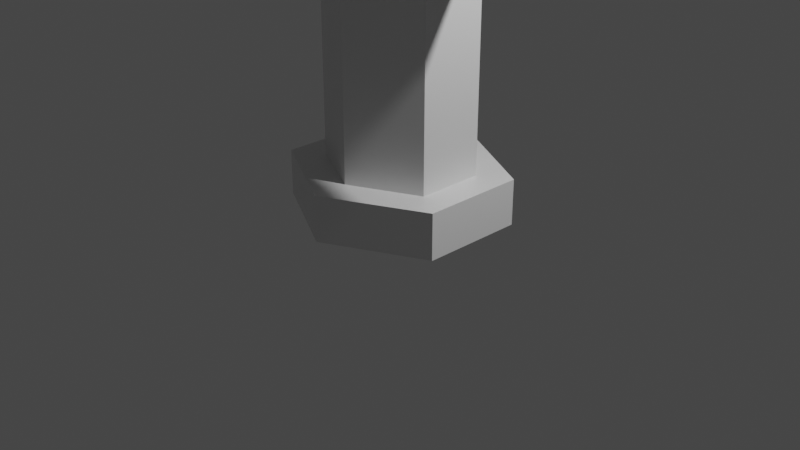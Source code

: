 # Source: sword.blend  (saved by Blender 2.92.15; exported with 4.5.12 LTS)
import bpy
from mathutils import Matrix  # noqa: F401  (used for matrix-valued properties, if any)

bpy.ops.wm.read_factory_settings(use_empty=True)
scene = bpy.context.scene
scene.name = 'Scene'

# ---- collections
col_collection = bpy.data.collections.new('Collection'); scene.collection.children.link(col_collection)

# ---- materials (node trees are filled in below, after node groups)
mat_material = bpy.data.materials.new('Material')
mat_material.alpha_threshold = 0.0
mat_material.use_transparent_shadow = False
mat_material.line_color = (0.0, 0.0, 0.0, 1.0)

# ---- material node trees
mat_material.use_nodes = True; mat_material.node_tree.nodes.clear()
_N = mat_material.node_tree.nodes; _L = mat_material.node_tree.links
n0 = _N.new('ShaderNodeOutputMaterial'); n0.name = 'Material Output'; n0.location = (300, 300)
n1 = _N.new('ShaderNodeBsdfPrincipled'); n1.name = 'Principled BSDF'; n1.location = (10, 300)
n1.distribution = 'GGX'
n1.subsurface_method = 'BURLEY'
n1.inputs[2].default_value = 0.4
n1.inputs[3].default_value = 1.45
n1.inputs[27].default_value = (0.0, 0.0, 0.0, 1.0)
n1.inputs[28].default_value = 1.0
_L.new(n1.outputs[0], n0.inputs[0])
n0.is_active_output = True

# ---- world
world_world = bpy.data.worlds.new('World'); scene.world = world_world
world_world.use_nodes = True; world_world.node_tree.nodes.clear()
_N = world_world.node_tree.nodes; _L = world_world.node_tree.links
n0 = _N.new('ShaderNodeOutputWorld'); n0.name = 'World Output'; n0.location = (300, 300)
n1 = _N.new('ShaderNodeBackground'); n1.name = 'Background'; n1.location = (10, 300)
n1.inputs[0].default_value = (0.05088, 0.05088, 0.05088, 1.0)
_L.new(n1.outputs[0], n0.inputs[0])
n0.is_active_output = True
world_world.color = (0.05088, 0.05088, 0.05088)
world_world.use_sun_shadow = False
world_world.sun_shadow_jitter_overblur = 0.0

# ---- cameras
cam_camera = bpy.data.cameras.new('Camera')
cam_camera.clip_end = 100.0
cam_camera.ortho_scale = 7.314

# ---- lights
light_light = bpy.data.lights.new('Light', 'POINT')
light_light.transmission_factor = 0.0
light_light.energy = 1000.0
light_light.shadow_soft_size = 0.1
light_light.shadow_maximum_resolution = 0.006
light_light.use_absolute_resolution = True

# ---- meshes
me_cube = bpy.data.meshes.new('Cube')
me_cube.from_pydata([(0.5, 0.5, 4.1), (0.5, 0.5, 2.1), (0.6667, -0.6667, 4.1), (-0.75, 0.25, 2.1), (-0.6667, 0.6667, 4.1), (-0.5, -0.5, 4.1), (-0.5, -0.5, 2.1), (1.0, -1.0, 10.79), (-0.5, -0.5, 10.79), (0.5, 0.5, 10.79), (-1.0, 1.0, 10.79), (0.0, 0.0, 12.56), (0.5, 0.5, 3.1), (-0.25, 0.75, 2.1), (-0.75, 0.25, 2.1), (-0.5, -0.5, 3.1), (-0.25, 0.75, 2.1), (0.25, -0.75, 2.1), (0.75, -0.25, 2.1), (-0.25, 0.75, 3.1), (0.75, -0.25, 3.1), (-0.75, 0.25, -0.4008), (-0.75, 0.25, 3.1), (0.25, -0.75, 3.1), (-0.25, 0.75, 3.1), (0.25, -0.75, 2.1), (0.75, -0.25, 2.1), (0.75, -0.25, 3.1), (-0.75, 0.25, 3.1), (0.25, -0.75, 3.1), (2.172, -2.172, 2.6), (-2.172, 2.172, 2.6), (-0.5, -0.5, -0.4008), (0.75, -0.25, -0.4008), (0.5, 0.5, -0.4008), (-0.25, 0.75, -0.4008), (0.25, -0.75, -0.4008), (-1.111, 0.3352, -0.4008), (-0.7622, -0.7622, -0.4008), (1.111, -0.3352, -0.4008), (0.7622, 0.7622, -0.4008), (-0.3352, 1.111, -0.4008), (0.3352, -1.111, -0.4008), (-1.111, 0.3352, -0.8829), (-0.7622, -0.7622, -0.8829), (1.111, -0.3352, -0.8829), (0.7622, 0.7622, -0.8829), (-0.3352, 1.111, -0.8829), (0.3352, -1.111, -0.8829)], [], [(4, 5, 8, 10), (23, 2, 5, 15), (14, 22, 28, 3), (28, 24, 31), (20, 23, 29, 27), (19, 4, 0, 12), (10, 8, 11), (2, 0, 9, 7), (0, 4, 10, 9), (5, 2, 7, 8), (8, 7, 11), (9, 10, 11), (7, 9, 11), (13, 19, 12, 1), (22, 4, 19), (27, 29, 30), (1, 12, 20, 18), (12, 0, 2, 20), (6, 14, 21, 32), (1, 18, 33, 34), (6, 15, 22, 14), (15, 5, 4, 22), (17, 23, 15, 6), (19, 13, 16, 24), (20, 2, 23), (22, 19, 24, 28), (23, 17, 25, 29), (18, 20, 27, 26), (17, 18, 26, 25), (13, 14, 3, 16), (25, 26, 30), (24, 16, 31), (29, 25, 30), (3, 28, 31), (16, 3, 31), (26, 27, 30), (13, 1, 34, 35), (18, 17, 36, 33), (17, 6, 32, 36), (14, 13, 35, 21), (35, 34, 40, 41), (33, 36, 42, 39), (36, 32, 38, 42), (21, 35, 41, 37), (42, 38, 44, 48), (41, 40, 46, 47), (40, 39, 45, 46), (38, 37, 43, 44), (39, 42, 48, 45), (37, 41, 47, 43), (32, 21, 37, 38), (34, 33, 39, 40), (44, 43, 47, 46, 45, 48)])
_uv = me_cube.uv_layers.new(name='UVMap')
_uv.uv.foreach_set('vector', [0.625, 0.125, 0.625, 0.0, 0.625, 0.0, 0.625, 0.25, 0.5, 0.875, 0.625, 0.875, 0.625, 1.0, 0.5, 1.0, 0.375, 0.125, 0.5, 0.125, 0.5, 0.125, 0.375, 0.125, 0.5, 0.125, 0.5, 0.375, 0.5, 0.125, 0.5, 0.625, 0.5, 0.875, 0.5, 0.875, 0.5, 0.625, 0.5, 0.375, 0.625, 0.375, 0.625, 0.5, 0.5, 0.5, 0.625, 0.25, 0.625, 0.0, 0.625, 0.25, 0.625, 0.625, 0.625, 0.5, 0.625, 0.5, 0.625, 0.75, 0.625, 0.5, 0.625, 0.25, 0.625, 0.25, 0.625, 0.5, 0.625, 1.0, 0.625, 0.75, 0.625, 0.75, 0.625, 1.0, 0.625, 1.0, 0.625, 0.75, 0.625, 1.0, 0.625, 0.5, 0.625, 0.25, 0.625, 0.5, 0.625, 0.75, 0.625, 0.5, 0.625, 0.75, 0.375, 0.375, 0.5, 0.375, 0.5, 0.5, 0.375, 0.5, 0.5, 0.125, 0.625, 0.375, 0.5, 0.375, 0.5, 0.625, 0.5, 0.875, 0.5, 0.625, 0.375, 0.5, 0.5, 0.5, 0.5, 0.625, 0.375, 0.625, 0.5, 0.5, 0.625, 0.5, 0.625, 0.625, 0.5, 0.625, 0.375, 0.0, 0.375, 0.125, 0.375, 0.125, 0.375, 0.0, 0.375, 0.5, 0.375, 0.625, 0.375, 0.625, 0.375, 0.5, 0.375, 0.0, 0.5, 0.0, 0.5, 0.125, 0.375, 0.125, 0.5, 0.0, 0.625, 0.0, 0.625, 0.125, 0.5, 0.125, 0.375, 0.875, 0.5, 0.875, 0.5, 1.0, 0.375, 1.0, 0.5, 0.375, 0.375, 0.375, 0.375, 0.375, 0.5, 0.375, 0.5, 0.625, 0.625, 0.625, 0.5, 0.875, 0.5, 0.125, 0.5, 0.375, 0.5, 0.375, 0.5, 0.125, 0.5, 0.875, 0.375, 0.875, 0.375, 0.875, 0.5, 0.875, 0.375, 0.625, 0.5, 0.625, 0.5, 0.625, 0.375, 0.625, 0.0, 0.0, 0.0, 0.0, 0.0, 0.0, 0.0, 0.0, 0.25, 0.5, 0.125, 0.625, 0.125, 0.625, 0.25, 0.5, 0.0, 0.0, 0.0, 0.0, 0.0, 0.0, 0.5, 0.375, 0.375, 0.375, 0.5, 0.375, 0.5, 0.875, 0.375, 0.875, 0.5, 0.875, 0.375, 0.125, 0.5, 0.125, 0.375, 0.125, 0.25, 0.5, 0.125, 0.625, 0.25, 0.5, 0.375, 0.625, 0.5, 0.625, 0.375, 0.625, 0.375, 0.375, 0.375, 0.5, 0.375, 0.5, 0.375, 0.375, 0.0, 0.0, 0.0, 0.0, 0.0, 0.0, 0.0, 0.0, 0.375, 0.875, 0.375, 1.0, 0.375, 1.0, 0.375, 0.875, 0.125, 0.625, 0.25, 0.5, 0.25, 0.5, 0.125, 0.625, 0.375, 0.375, 0.375, 0.5, 0.375, 0.5, 0.375, 0.375, 0.0, 0.0, 0.0, 0.0, 0.0, 0.0, 0.0, 0.0, 0.375, 0.875, 0.375, 1.0, 0.375, 1.0, 0.375, 0.875, 0.125, 0.625, 0.25, 0.5, 0.25, 0.5, 0.125, 0.625, 0.375, 0.875, 0.375, 1.0, 0.375, 1.0, 0.375, 0.875, 0.375, 0.375, 0.375, 0.5, 0.375, 0.5, 0.375, 0.375, 0.375, 0.5, 0.375, 0.625, 0.375, 0.625, 0.375, 0.5, 0.375, 0.0, 0.375, 0.125, 0.375, 0.125, 0.375, 0.0, 0.0, 0.0, 0.0, 0.0, 0.0, 0.0, 0.0, 0.0, 0.125, 0.625, 0.25, 0.5, 0.25, 0.5, 0.125, 0.625, 0.375, 0.0, 0.375, 0.125, 0.375, 0.125, 0.375, 0.0, 0.375, 0.5, 0.375, 0.625, 0.375, 0.625, 0.375, 0.5, 0.125, 0.75, 0.125, 0.625, 0.25, 0.5, 0.375, 0.5, 0.375, 0.625, 0.25, 0.75])
me_cube.materials.append(mat_material)
me_cube.use_remesh_preserve_volume = False
me_cube.use_remesh_preserve_attributes = False
me_cube.use_mirror_vertex_groups = False
me_cube.update()

# ---- objects
ob_cube = bpy.data.objects.new('Cube', me_cube)
ob_light = bpy.data.objects.new('Light', light_light)
ob_camera = bpy.data.objects.new('Camera', cam_camera)

# ---- transforms, parenting, visibility, modifiers, constraints
ob_cube.location = (0.0, 0.0, 1.0)
ob_cube.rotation_euler = (0.0, -0.0, 0.7854)
ob_cube.lock_rotations_4d = False
ob_cube.empty_display_type = 'ARROWS'
ob_cube.lineart.crease_threshold = 0.0
ob_light.location = (4.076, 1.005, 5.904)
ob_light.rotation_euler = (0.6503, 0.05522, 1.866)
ob_light.lock_rotations_4d = False
ob_light.empty_display_type = 'ARROWS'
ob_light.color = (0.0, 0.0, 0.0, 0.0)
ob_light.lineart.crease_threshold = 0.0
ob_camera.location = (7.359, -6.926, 4.958)
ob_camera.rotation_euler = (1.109, 0.0, 0.8149)
ob_camera.lock_rotations_4d = False
ob_camera.empty_display_type = 'ARROWS'
ob_camera.color = (0.0, 0.0, 0.0, 0.0)
ob_camera.display_type = 'WIRE'
ob_camera.lineart.crease_threshold = 0.0

# ---- collection membership
col_collection.objects.link(ob_cube)
col_collection.objects.link(ob_light)
col_collection.objects.link(ob_camera)

# ---- scene / render settings (as saved in the file)
scene.camera = ob_camera
scene.frame_start = 1; scene.frame_end = 250; scene.frame_set(1)
scene.render.engine = 'BLENDER_EEVEE_NEXT'
scene.cycles.use_denoising = False
scene.cycles.samples = 128
scene.cycles.sampling_pattern = 'TABULATED_SOBOL'
scene.cycles.use_adaptive_sampling = False
scene.cycles.use_light_tree = False
scene.view_settings.view_transform = 'Filmic'
bpy.context.view_layer.update()
